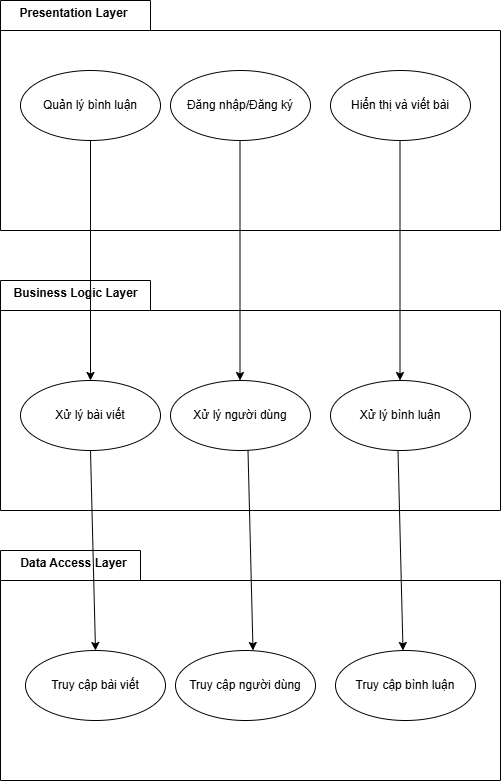

The diagram above was exported from draw.io. Its source (the exported page's mxGraphModel, read from the mxfile embedded in the PNG):
<mxGraphModel dx="1303" dy="788" grid="1" gridSize="10" guides="1" tooltips="1" connect="1" arrows="1" fold="1" page="1" pageScale="1" pageWidth="827" pageHeight="1169" math="0" shadow="0">
  <root>
    <mxCell id="0" />
    <mxCell id="1" parent="0" />
    <mxCell id="MmOALxvCKYlzu-F3ZumN-3" value="" style="shape=folder;fontStyle=1;spacingTop=10;tabWidth=150;tabHeight=30;tabPosition=left;html=1;whiteSpace=wrap;" vertex="1" parent="1">
      <mxGeometry x="120" y="10" width="500" height="230" as="geometry" />
    </mxCell>
    <mxCell id="MmOALxvCKYlzu-F3ZumN-5" value="" style="shape=folder;fontStyle=1;spacingTop=10;tabWidth=150;tabHeight=30;tabPosition=left;html=1;whiteSpace=wrap;" vertex="1" parent="1">
      <mxGeometry x="120" y="290" width="500" height="230" as="geometry" />
    </mxCell>
    <mxCell id="MmOALxvCKYlzu-F3ZumN-6" value="" style="shape=folder;fontStyle=1;spacingTop=10;tabWidth=140;tabHeight=30;tabPosition=left;html=1;whiteSpace=wrap;" vertex="1" parent="1">
      <mxGeometry x="120" y="560" width="500" height="230" as="geometry" />
    </mxCell>
    <mxCell id="MmOALxvCKYlzu-F3ZumN-7" value="Quản lý bình luận" style="ellipse;whiteSpace=wrap;html=1;" vertex="1" parent="1">
      <mxGeometry x="140" y="80" width="140" height="70" as="geometry" />
    </mxCell>
    <mxCell id="Buq-l3SpTp8AqOeOnAxp-1" value="Đăng nhập/Đăng ký" style="ellipse;whiteSpace=wrap;html=1;" vertex="1" parent="1">
      <mxGeometry x="290" y="80" width="140" height="70" as="geometry" />
    </mxCell>
    <mxCell id="Buq-l3SpTp8AqOeOnAxp-2" value="Hiển thị và viết bài" style="ellipse;whiteSpace=wrap;html=1;" vertex="1" parent="1">
      <mxGeometry x="450" y="80" width="140" height="70" as="geometry" />
    </mxCell>
    <mxCell id="Buq-l3SpTp8AqOeOnAxp-3" value="Xử lý người dùng" style="ellipse;whiteSpace=wrap;html=1;" vertex="1" parent="1">
      <mxGeometry x="290" y="390" width="140" height="70" as="geometry" />
    </mxCell>
    <mxCell id="Buq-l3SpTp8AqOeOnAxp-4" value="Xử lý bài viết" style="ellipse;whiteSpace=wrap;html=1;" vertex="1" parent="1">
      <mxGeometry x="140" y="390" width="140" height="70" as="geometry" />
    </mxCell>
    <mxCell id="Buq-l3SpTp8AqOeOnAxp-5" value="Xử lý bình luận" style="ellipse;whiteSpace=wrap;html=1;" vertex="1" parent="1">
      <mxGeometry x="450" y="390" width="140" height="70" as="geometry" />
    </mxCell>
    <mxCell id="Buq-l3SpTp8AqOeOnAxp-6" value="Truy cập bình luận" style="ellipse;whiteSpace=wrap;html=1;" vertex="1" parent="1">
      <mxGeometry x="455" y="660" width="140" height="70" as="geometry" />
    </mxCell>
    <mxCell id="Buq-l3SpTp8AqOeOnAxp-7" value="Truy cập bài viết" style="ellipse;whiteSpace=wrap;html=1;" vertex="1" parent="1">
      <mxGeometry x="145" y="660" width="140" height="70" as="geometry" />
    </mxCell>
    <mxCell id="Buq-l3SpTp8AqOeOnAxp-8" value="Truy cập người dùng" style="ellipse;whiteSpace=wrap;html=1;" vertex="1" parent="1">
      <mxGeometry x="295" y="660" width="140" height="70" as="geometry" />
    </mxCell>
    <mxCell id="Buq-l3SpTp8AqOeOnAxp-9" value="" style="endArrow=classic;html=1;rounded=0;entryX=0.5;entryY=0;entryDx=0;entryDy=0;exitX=0.5;exitY=1;exitDx=0;exitDy=0;" edge="1" parent="1" source="MmOALxvCKYlzu-F3ZumN-7" target="Buq-l3SpTp8AqOeOnAxp-4">
      <mxGeometry width="50" height="50" relative="1" as="geometry">
        <mxPoint x="210" y="270" as="sourcePoint" />
        <mxPoint x="260" y="220" as="targetPoint" />
      </mxGeometry>
    </mxCell>
    <mxCell id="Buq-l3SpTp8AqOeOnAxp-10" value="" style="endArrow=classic;html=1;rounded=0;entryX=0.5;entryY=0;entryDx=0;entryDy=0;exitX=0.5;exitY=1;exitDx=0;exitDy=0;" edge="1" parent="1">
      <mxGeometry width="50" height="50" relative="1" as="geometry">
        <mxPoint x="359.5" y="150" as="sourcePoint" />
        <mxPoint x="359.5" y="390" as="targetPoint" />
      </mxGeometry>
    </mxCell>
    <mxCell id="Buq-l3SpTp8AqOeOnAxp-11" value="" style="endArrow=classic;html=1;rounded=0;entryX=0.5;entryY=0;entryDx=0;entryDy=0;exitX=0.5;exitY=1;exitDx=0;exitDy=0;" edge="1" parent="1">
      <mxGeometry width="50" height="50" relative="1" as="geometry">
        <mxPoint x="519.5" y="150" as="sourcePoint" />
        <mxPoint x="519.5" y="390" as="targetPoint" />
      </mxGeometry>
    </mxCell>
    <mxCell id="Buq-l3SpTp8AqOeOnAxp-12" value="" style="endArrow=classic;html=1;rounded=0;entryX=0.5;entryY=0;entryDx=0;entryDy=0;exitX=0.5;exitY=1;exitDx=0;exitDy=0;" edge="1" parent="1" source="Buq-l3SpTp8AqOeOnAxp-4" target="Buq-l3SpTp8AqOeOnAxp-7">
      <mxGeometry width="50" height="50" relative="1" as="geometry">
        <mxPoint x="170" y="570" as="sourcePoint" />
        <mxPoint x="220" y="520" as="targetPoint" />
      </mxGeometry>
    </mxCell>
    <mxCell id="Buq-l3SpTp8AqOeOnAxp-13" value="" style="endArrow=classic;html=1;rounded=0;entryX=0.5;entryY=0;entryDx=0;entryDy=0;exitX=0.5;exitY=1;exitDx=0;exitDy=0;" edge="1" parent="1">
      <mxGeometry width="50" height="50" relative="1" as="geometry">
        <mxPoint x="367.5" y="460" as="sourcePoint" />
        <mxPoint x="372.5" y="660" as="targetPoint" />
      </mxGeometry>
    </mxCell>
    <mxCell id="Buq-l3SpTp8AqOeOnAxp-14" value="" style="endArrow=classic;html=1;rounded=0;entryX=0.5;entryY=0;entryDx=0;entryDy=0;exitX=0.5;exitY=1;exitDx=0;exitDy=0;" edge="1" parent="1">
      <mxGeometry width="50" height="50" relative="1" as="geometry">
        <mxPoint x="517.5" y="460" as="sourcePoint" />
        <mxPoint x="522.5" y="660" as="targetPoint" />
      </mxGeometry>
    </mxCell>
    <mxCell id="Buq-l3SpTp8AqOeOnAxp-15" value="Presentation Layer" style="text;align=center;fontStyle=1;verticalAlign=middle;spacingLeft=3;spacingRight=3;strokeColor=none;rotatable=0;points=[[0,0.5],[1,0.5]];portConstraint=eastwest;html=1;" vertex="1" parent="1">
      <mxGeometry x="130" y="10" width="125" height="26" as="geometry" />
    </mxCell>
    <mxCell id="Buq-l3SpTp8AqOeOnAxp-16" value="Business Logic Layer" style="text;align=center;fontStyle=1;verticalAlign=middle;spacingLeft=3;spacingRight=3;strokeColor=none;rotatable=0;points=[[0,0.5],[1,0.5]];portConstraint=eastwest;html=1;" vertex="1" parent="1">
      <mxGeometry x="130" y="290" width="130" height="26" as="geometry" />
    </mxCell>
    <mxCell id="Buq-l3SpTp8AqOeOnAxp-17" value="Data Access Layer" style="text;align=center;fontStyle=1;verticalAlign=middle;spacingLeft=3;spacingRight=3;strokeColor=none;rotatable=0;points=[[0,0.5],[1,0.5]];portConstraint=eastwest;html=1;" vertex="1" parent="1">
      <mxGeometry x="127.5" y="560" width="130" height="26" as="geometry" />
    </mxCell>
  </root>
</mxGraphModel>